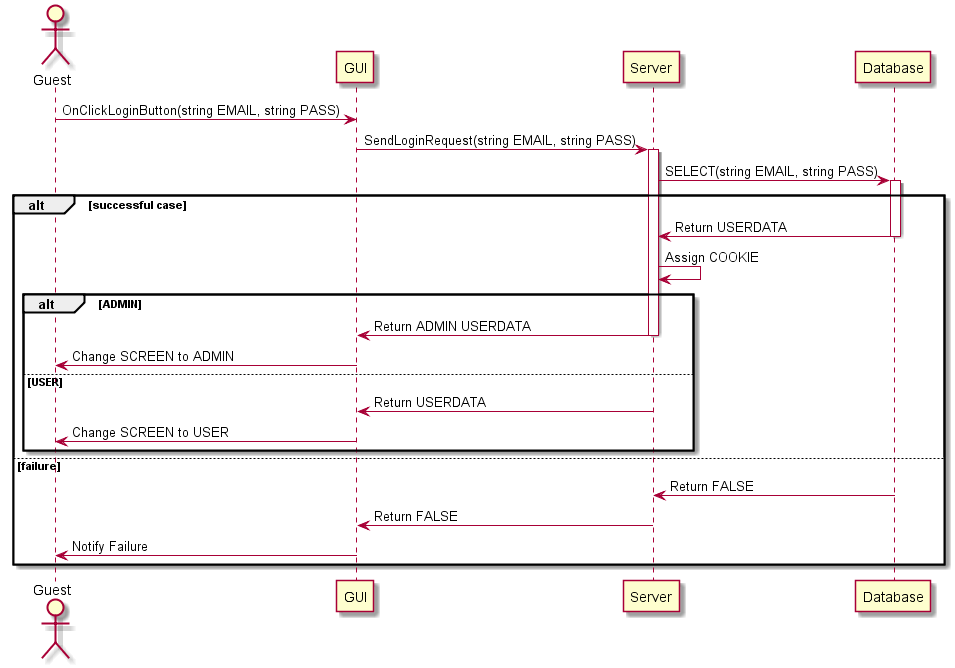

The diagram above was rendered by PlantUML. Its source (embedded in the PNG):
@startuml
actor Guest	
participant GUI 
participant Server
participant Database

Guest -> GUI: OnClickLoginButton(string EMAIL, string PASS)
GUI -> Server: SendLoginRequest(string EMAIL, string PASS)
activate Server
Server -> Database: SELECT(string EMAIL, string PASS)
activate Database
alt successful case
	Database -> Server: Return USERDATA
	deactivate Database
	Server -> Server: Assign COOKIE
	alt ADMIN
		Server -> GUI: Return ADMIN USERDATA 
		deactivate Server
		GUI -> Guest: Change SCREEN to ADMIN
	else USER
		Server -> GUI: Return USERDATA
		deactivate Server
		GUI -> Guest: Change SCREEN to USER
	end	
else failure
	Database -> Server: Return FALSE
	deactivate Database
	Server -> GUI: Return FALSE
	deactivate Server
	GUI -> Guest: Notify Failure
	
end
@enduml